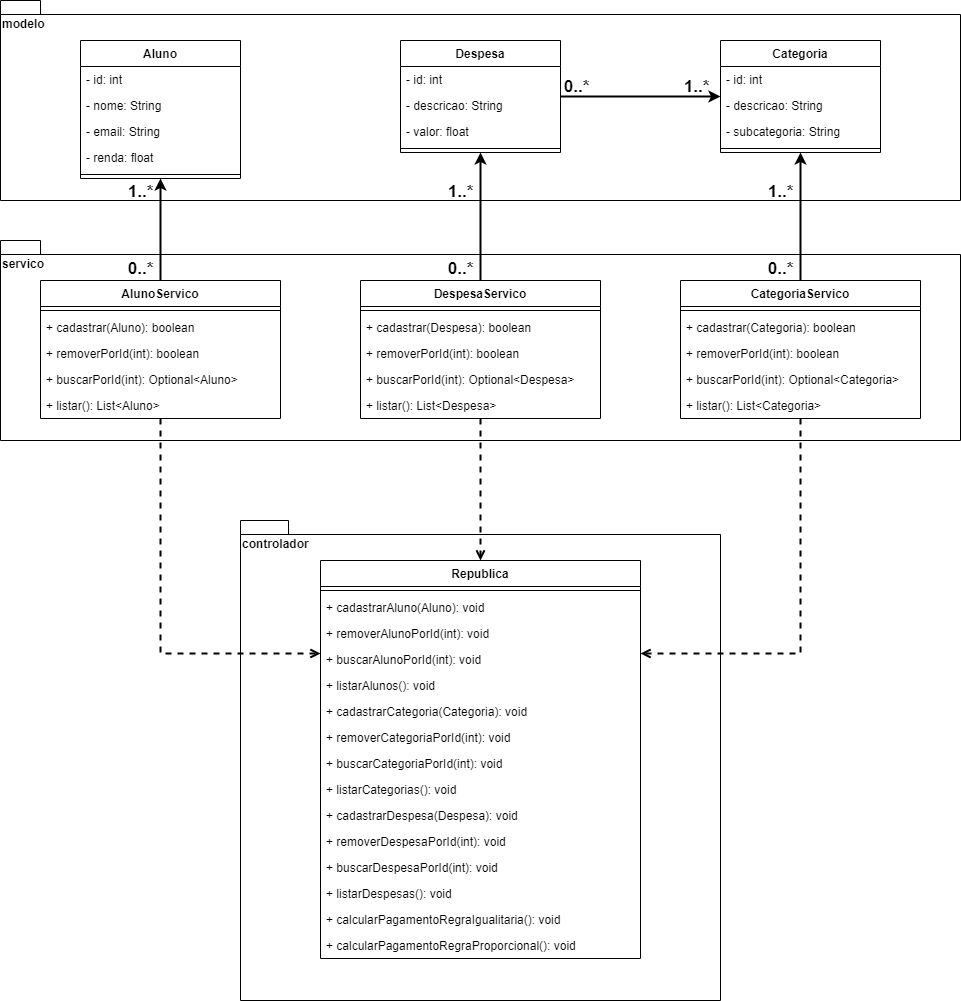

The diagram above was exported from draw.io. Its source (the exported page's mxGraphModel, read from the mxfile embedded in the PNG):
<mxGraphModel dx="1422" dy="762" grid="1" gridSize="10" guides="1" tooltips="1" connect="1" arrows="1" fold="1" page="1" pageScale="1" pageWidth="400" pageHeight="400" math="0" shadow="0">
  <root>
    <mxCell id="0" />
    <mxCell id="1" parent="0" />
    <mxCell id="ul2v06didB2O9SNbxHmJ-87" value="controlador" style="shape=folder;fontStyle=1;spacingTop=10;tabWidth=40;tabHeight=14;tabPosition=left;html=1;verticalAlign=top;align=left;" parent="1" vertex="1">
      <mxGeometry x="360" y="560" width="480" height="480" as="geometry" />
    </mxCell>
    <mxCell id="ul2v06didB2O9SNbxHmJ-86" value="servico" style="shape=folder;fontStyle=1;spacingTop=10;tabWidth=40;tabHeight=14;tabPosition=left;html=1;align=left;verticalAlign=top;" parent="1" vertex="1">
      <mxGeometry x="120" y="280" width="960" height="200" as="geometry" />
    </mxCell>
    <mxCell id="ul2v06didB2O9SNbxHmJ-85" value="modelo" style="shape=folder;fontStyle=1;spacingTop=10;tabWidth=40;tabHeight=14;tabPosition=left;html=1;align=left;verticalAlign=top;" parent="1" vertex="1">
      <mxGeometry x="120" y="40" width="960" height="200" as="geometry" />
    </mxCell>
    <mxCell id="ul2v06didB2O9SNbxHmJ-1" value="Aluno" style="swimlane;fontStyle=1;align=center;verticalAlign=top;childLayout=stackLayout;horizontal=1;startSize=26;horizontalStack=0;resizeParent=1;resizeParentMax=0;resizeLast=0;collapsible=1;marginBottom=0;" parent="1" vertex="1">
      <mxGeometry x="200" y="80" width="160" height="138" as="geometry" />
    </mxCell>
    <mxCell id="ul2v06didB2O9SNbxHmJ-2" value="- id: int" style="text;strokeColor=none;fillColor=none;align=left;verticalAlign=top;spacingLeft=4;spacingRight=4;overflow=hidden;rotatable=0;points=[[0,0.5],[1,0.5]];portConstraint=eastwest;" parent="ul2v06didB2O9SNbxHmJ-1" vertex="1">
      <mxGeometry y="26" width="160" height="26" as="geometry" />
    </mxCell>
    <mxCell id="ul2v06didB2O9SNbxHmJ-6" value="- nome: String" style="text;strokeColor=none;fillColor=none;align=left;verticalAlign=top;spacingLeft=4;spacingRight=4;overflow=hidden;rotatable=0;points=[[0,0.5],[1,0.5]];portConstraint=eastwest;" parent="ul2v06didB2O9SNbxHmJ-1" vertex="1">
      <mxGeometry y="52" width="160" height="26" as="geometry" />
    </mxCell>
    <mxCell id="ul2v06didB2O9SNbxHmJ-7" value="- email: String" style="text;strokeColor=none;fillColor=none;align=left;verticalAlign=top;spacingLeft=4;spacingRight=4;overflow=hidden;rotatable=0;points=[[0,0.5],[1,0.5]];portConstraint=eastwest;" parent="ul2v06didB2O9SNbxHmJ-1" vertex="1">
      <mxGeometry y="78" width="160" height="26" as="geometry" />
    </mxCell>
    <mxCell id="ul2v06didB2O9SNbxHmJ-8" value="- renda: float" style="text;strokeColor=none;fillColor=none;align=left;verticalAlign=top;spacingLeft=4;spacingRight=4;overflow=hidden;rotatable=0;points=[[0,0.5],[1,0.5]];portConstraint=eastwest;" parent="ul2v06didB2O9SNbxHmJ-1" vertex="1">
      <mxGeometry y="104" width="160" height="26" as="geometry" />
    </mxCell>
    <mxCell id="ul2v06didB2O9SNbxHmJ-3" value="" style="line;strokeWidth=1;fillColor=none;align=left;verticalAlign=middle;spacingTop=-1;spacingLeft=3;spacingRight=3;rotatable=0;labelPosition=right;points=[];portConstraint=eastwest;" parent="ul2v06didB2O9SNbxHmJ-1" vertex="1">
      <mxGeometry y="130" width="160" height="8" as="geometry" />
    </mxCell>
    <mxCell id="ul2v06didB2O9SNbxHmJ-73" style="edgeStyle=orthogonalEdgeStyle;rounded=0;orthogonalLoop=1;jettySize=auto;html=1;strokeColor=default;startArrow=classic;startFill=1;strokeWidth=2;targetPerimeterSpacing=0;endArrow=none;endFill=0;" parent="1" source="ul2v06didB2O9SNbxHmJ-9" target="ul2v06didB2O9SNbxHmJ-15" edge="1">
      <mxGeometry relative="1" as="geometry" />
    </mxCell>
    <mxCell id="ul2v06didB2O9SNbxHmJ-9" value="Categoria" style="swimlane;fontStyle=1;align=center;verticalAlign=top;childLayout=stackLayout;horizontal=1;startSize=26;horizontalStack=0;resizeParent=1;resizeParentMax=0;resizeLast=0;collapsible=1;marginBottom=0;" parent="1" vertex="1">
      <mxGeometry x="840" y="80" width="160" height="112" as="geometry" />
    </mxCell>
    <mxCell id="ul2v06didB2O9SNbxHmJ-10" value="- id: int" style="text;strokeColor=none;fillColor=none;align=left;verticalAlign=top;spacingLeft=4;spacingRight=4;overflow=hidden;rotatable=0;points=[[0,0.5],[1,0.5]];portConstraint=eastwest;" parent="ul2v06didB2O9SNbxHmJ-9" vertex="1">
      <mxGeometry y="26" width="160" height="26" as="geometry" />
    </mxCell>
    <mxCell id="ul2v06didB2O9SNbxHmJ-11" value="- descricao: String" style="text;strokeColor=none;fillColor=none;align=left;verticalAlign=top;spacingLeft=4;spacingRight=4;overflow=hidden;rotatable=0;points=[[0,0.5],[1,0.5]];portConstraint=eastwest;" parent="ul2v06didB2O9SNbxHmJ-9" vertex="1">
      <mxGeometry y="52" width="160" height="26" as="geometry" />
    </mxCell>
    <mxCell id="ul2v06didB2O9SNbxHmJ-12" value="- subcategoria: String" style="text;strokeColor=none;fillColor=none;align=left;verticalAlign=top;spacingLeft=4;spacingRight=4;overflow=hidden;rotatable=0;points=[[0,0.5],[1,0.5]];portConstraint=eastwest;" parent="ul2v06didB2O9SNbxHmJ-9" vertex="1">
      <mxGeometry y="78" width="160" height="26" as="geometry" />
    </mxCell>
    <mxCell id="ul2v06didB2O9SNbxHmJ-14" value="" style="line;strokeWidth=1;fillColor=none;align=left;verticalAlign=middle;spacingTop=-1;spacingLeft=3;spacingRight=3;rotatable=0;labelPosition=right;points=[];portConstraint=eastwest;" parent="ul2v06didB2O9SNbxHmJ-9" vertex="1">
      <mxGeometry y="104" width="160" height="8" as="geometry" />
    </mxCell>
    <mxCell id="ul2v06didB2O9SNbxHmJ-15" value="Despesa" style="swimlane;fontStyle=1;align=center;verticalAlign=top;childLayout=stackLayout;horizontal=1;startSize=26;horizontalStack=0;resizeParent=1;resizeParentMax=0;resizeLast=0;collapsible=1;marginBottom=0;" parent="1" vertex="1">
      <mxGeometry x="520" y="80" width="160" height="112" as="geometry" />
    </mxCell>
    <mxCell id="ul2v06didB2O9SNbxHmJ-16" value="- id: int" style="text;strokeColor=none;fillColor=none;align=left;verticalAlign=top;spacingLeft=4;spacingRight=4;overflow=hidden;rotatable=0;points=[[0,0.5],[1,0.5]];portConstraint=eastwest;" parent="ul2v06didB2O9SNbxHmJ-15" vertex="1">
      <mxGeometry y="26" width="160" height="26" as="geometry" />
    </mxCell>
    <mxCell id="ul2v06didB2O9SNbxHmJ-17" value="- descricao: String" style="text;strokeColor=none;fillColor=none;align=left;verticalAlign=top;spacingLeft=4;spacingRight=4;overflow=hidden;rotatable=0;points=[[0,0.5],[1,0.5]];portConstraint=eastwest;" parent="ul2v06didB2O9SNbxHmJ-15" vertex="1">
      <mxGeometry y="52" width="160" height="26" as="geometry" />
    </mxCell>
    <mxCell id="ul2v06didB2O9SNbxHmJ-19" value="- valor: float" style="text;strokeColor=none;fillColor=none;align=left;verticalAlign=top;spacingLeft=4;spacingRight=4;overflow=hidden;rotatable=0;points=[[0,0.5],[1,0.5]];portConstraint=eastwest;" parent="ul2v06didB2O9SNbxHmJ-15" vertex="1">
      <mxGeometry y="78" width="160" height="26" as="geometry" />
    </mxCell>
    <mxCell id="ul2v06didB2O9SNbxHmJ-20" value="" style="line;strokeWidth=1;fillColor=none;align=left;verticalAlign=middle;spacingTop=-1;spacingLeft=3;spacingRight=3;rotatable=0;labelPosition=right;points=[];portConstraint=eastwest;" parent="ul2v06didB2O9SNbxHmJ-15" vertex="1">
      <mxGeometry y="104" width="160" height="8" as="geometry" />
    </mxCell>
    <mxCell id="ul2v06didB2O9SNbxHmJ-40" style="edgeStyle=orthogonalEdgeStyle;rounded=0;orthogonalLoop=1;jettySize=auto;html=1;strokeWidth=2;" parent="1" source="ul2v06didB2O9SNbxHmJ-21" target="ul2v06didB2O9SNbxHmJ-1" edge="1">
      <mxGeometry relative="1" as="geometry" />
    </mxCell>
    <mxCell id="ul2v06didB2O9SNbxHmJ-80" style="edgeStyle=orthogonalEdgeStyle;rounded=0;orthogonalLoop=1;jettySize=auto;html=1;startArrow=none;startFill=0;targetPerimeterSpacing=0;strokeColor=default;strokeWidth=2;dashed=1;endArrow=open;endFill=0;" parent="1" source="ul2v06didB2O9SNbxHmJ-21" target="ul2v06didB2O9SNbxHmJ-43" edge="1">
      <mxGeometry relative="1" as="geometry">
        <Array as="points">
          <mxPoint x="280" y="693" />
        </Array>
      </mxGeometry>
    </mxCell>
    <mxCell id="ul2v06didB2O9SNbxHmJ-21" value="AlunoServico" style="swimlane;fontStyle=1;align=center;verticalAlign=top;childLayout=stackLayout;horizontal=1;startSize=26;horizontalStack=0;resizeParent=1;resizeParentMax=0;resizeLast=0;collapsible=1;marginBottom=0;" parent="1" vertex="1">
      <mxGeometry x="160" y="320" width="240" height="138" as="geometry" />
    </mxCell>
    <mxCell id="ul2v06didB2O9SNbxHmJ-26" value="" style="line;strokeWidth=1;fillColor=none;align=left;verticalAlign=middle;spacingTop=-1;spacingLeft=3;spacingRight=3;rotatable=0;labelPosition=right;points=[];portConstraint=eastwest;" parent="ul2v06didB2O9SNbxHmJ-21" vertex="1">
      <mxGeometry y="26" width="240" height="8" as="geometry" />
    </mxCell>
    <mxCell id="ul2v06didB2O9SNbxHmJ-22" value="+ cadastrar(Aluno): boolean" style="text;strokeColor=none;fillColor=none;align=left;verticalAlign=top;spacingLeft=4;spacingRight=4;overflow=hidden;rotatable=0;points=[[0,0.5],[1,0.5]];portConstraint=eastwest;" parent="ul2v06didB2O9SNbxHmJ-21" vertex="1">
      <mxGeometry y="34" width="240" height="26" as="geometry" />
    </mxCell>
    <mxCell id="ul2v06didB2O9SNbxHmJ-23" value="+ removerPorId(int): boolean" style="text;strokeColor=none;fillColor=none;align=left;verticalAlign=top;spacingLeft=4;spacingRight=4;overflow=hidden;rotatable=0;points=[[0,0.5],[1,0.5]];portConstraint=eastwest;" parent="ul2v06didB2O9SNbxHmJ-21" vertex="1">
      <mxGeometry y="60" width="240" height="26" as="geometry" />
    </mxCell>
    <mxCell id="ul2v06didB2O9SNbxHmJ-24" value="+ buscarPorId(int): Optional&lt;Aluno&gt;" style="text;strokeColor=none;fillColor=none;align=left;verticalAlign=top;spacingLeft=4;spacingRight=4;overflow=hidden;rotatable=0;points=[[0,0.5],[1,0.5]];portConstraint=eastwest;" parent="ul2v06didB2O9SNbxHmJ-21" vertex="1">
      <mxGeometry y="86" width="240" height="26" as="geometry" />
    </mxCell>
    <mxCell id="ul2v06didB2O9SNbxHmJ-25" value="+ listar(): List&lt;Aluno&gt;" style="text;strokeColor=none;fillColor=none;align=left;verticalAlign=top;spacingLeft=4;spacingRight=4;overflow=hidden;rotatable=0;points=[[0,0.5],[1,0.5]];portConstraint=eastwest;" parent="ul2v06didB2O9SNbxHmJ-21" vertex="1">
      <mxGeometry y="112" width="240" height="26" as="geometry" />
    </mxCell>
    <mxCell id="ul2v06didB2O9SNbxHmJ-41" style="edgeStyle=orthogonalEdgeStyle;rounded=0;orthogonalLoop=1;jettySize=auto;html=1;strokeWidth=2;" parent="1" source="ul2v06didB2O9SNbxHmJ-27" target="ul2v06didB2O9SNbxHmJ-9" edge="1">
      <mxGeometry relative="1" as="geometry" />
    </mxCell>
    <mxCell id="ul2v06didB2O9SNbxHmJ-81" style="edgeStyle=orthogonalEdgeStyle;rounded=0;orthogonalLoop=1;jettySize=auto;html=1;dashed=1;startArrow=none;startFill=0;endArrow=open;endFill=0;targetPerimeterSpacing=0;strokeColor=default;strokeWidth=2;" parent="1" source="ul2v06didB2O9SNbxHmJ-27" target="ul2v06didB2O9SNbxHmJ-43" edge="1">
      <mxGeometry relative="1" as="geometry">
        <Array as="points">
          <mxPoint x="920" y="693" />
        </Array>
      </mxGeometry>
    </mxCell>
    <mxCell id="ul2v06didB2O9SNbxHmJ-27" value="CategoriaServico" style="swimlane;fontStyle=1;align=center;verticalAlign=top;childLayout=stackLayout;horizontal=1;startSize=26;horizontalStack=0;resizeParent=1;resizeParentMax=0;resizeLast=0;collapsible=1;marginBottom=0;" parent="1" vertex="1">
      <mxGeometry x="800" y="320" width="240" height="138" as="geometry" />
    </mxCell>
    <mxCell id="ul2v06didB2O9SNbxHmJ-32" value="" style="line;strokeWidth=1;fillColor=none;align=left;verticalAlign=middle;spacingTop=-1;spacingLeft=3;spacingRight=3;rotatable=0;labelPosition=right;points=[];portConstraint=eastwest;" parent="ul2v06didB2O9SNbxHmJ-27" vertex="1">
      <mxGeometry y="26" width="240" height="8" as="geometry" />
    </mxCell>
    <mxCell id="ul2v06didB2O9SNbxHmJ-28" value="+ cadastrar(Categoria): boolean" style="text;strokeColor=none;fillColor=none;align=left;verticalAlign=top;spacingLeft=4;spacingRight=4;overflow=hidden;rotatable=0;points=[[0,0.5],[1,0.5]];portConstraint=eastwest;" parent="ul2v06didB2O9SNbxHmJ-27" vertex="1">
      <mxGeometry y="34" width="240" height="26" as="geometry" />
    </mxCell>
    <mxCell id="ul2v06didB2O9SNbxHmJ-29" value="+ removerPorId(int): boolean" style="text;strokeColor=none;fillColor=none;align=left;verticalAlign=top;spacingLeft=4;spacingRight=4;overflow=hidden;rotatable=0;points=[[0,0.5],[1,0.5]];portConstraint=eastwest;" parent="ul2v06didB2O9SNbxHmJ-27" vertex="1">
      <mxGeometry y="60" width="240" height="26" as="geometry" />
    </mxCell>
    <mxCell id="ul2v06didB2O9SNbxHmJ-30" value="+ buscarPorId(int): Optional&lt;Categoria&gt;" style="text;strokeColor=none;fillColor=none;align=left;verticalAlign=top;spacingLeft=4;spacingRight=4;overflow=hidden;rotatable=0;points=[[0,0.5],[1,0.5]];portConstraint=eastwest;" parent="ul2v06didB2O9SNbxHmJ-27" vertex="1">
      <mxGeometry y="86" width="240" height="26" as="geometry" />
    </mxCell>
    <mxCell id="ul2v06didB2O9SNbxHmJ-31" value="+ listar(): List&lt;Categoria&gt;" style="text;strokeColor=none;fillColor=none;align=left;verticalAlign=top;spacingLeft=4;spacingRight=4;overflow=hidden;rotatable=0;points=[[0,0.5],[1,0.5]];portConstraint=eastwest;" parent="ul2v06didB2O9SNbxHmJ-27" vertex="1">
      <mxGeometry y="112" width="240" height="26" as="geometry" />
    </mxCell>
    <mxCell id="ul2v06didB2O9SNbxHmJ-42" style="edgeStyle=orthogonalEdgeStyle;rounded=0;orthogonalLoop=1;jettySize=auto;html=1;strokeWidth=2;" parent="1" source="ul2v06didB2O9SNbxHmJ-33" target="ul2v06didB2O9SNbxHmJ-15" edge="1">
      <mxGeometry relative="1" as="geometry" />
    </mxCell>
    <mxCell id="ul2v06didB2O9SNbxHmJ-82" style="edgeStyle=orthogonalEdgeStyle;rounded=0;orthogonalLoop=1;jettySize=auto;html=1;dashed=1;startArrow=none;startFill=0;endArrow=open;endFill=0;targetPerimeterSpacing=0;strokeColor=default;strokeWidth=2;" parent="1" source="ul2v06didB2O9SNbxHmJ-33" target="ul2v06didB2O9SNbxHmJ-43" edge="1">
      <mxGeometry relative="1" as="geometry" />
    </mxCell>
    <mxCell id="ul2v06didB2O9SNbxHmJ-33" value="DespesaServico" style="swimlane;fontStyle=1;align=center;verticalAlign=top;childLayout=stackLayout;horizontal=1;startSize=26;horizontalStack=0;resizeParent=1;resizeParentMax=0;resizeLast=0;collapsible=1;marginBottom=0;" parent="1" vertex="1">
      <mxGeometry x="480" y="320" width="240" height="138" as="geometry" />
    </mxCell>
    <mxCell id="ul2v06didB2O9SNbxHmJ-38" value="" style="line;strokeWidth=1;fillColor=none;align=left;verticalAlign=middle;spacingTop=-1;spacingLeft=3;spacingRight=3;rotatable=0;labelPosition=right;points=[];portConstraint=eastwest;" parent="ul2v06didB2O9SNbxHmJ-33" vertex="1">
      <mxGeometry y="26" width="240" height="8" as="geometry" />
    </mxCell>
    <mxCell id="ul2v06didB2O9SNbxHmJ-34" value="+ cadastrar(Despesa): boolean" style="text;strokeColor=none;fillColor=none;align=left;verticalAlign=top;spacingLeft=4;spacingRight=4;overflow=hidden;rotatable=0;points=[[0,0.5],[1,0.5]];portConstraint=eastwest;" parent="ul2v06didB2O9SNbxHmJ-33" vertex="1">
      <mxGeometry y="34" width="240" height="26" as="geometry" />
    </mxCell>
    <mxCell id="ul2v06didB2O9SNbxHmJ-35" value="+ removerPorId(int): boolean" style="text;strokeColor=none;fillColor=none;align=left;verticalAlign=top;spacingLeft=4;spacingRight=4;overflow=hidden;rotatable=0;points=[[0,0.5],[1,0.5]];portConstraint=eastwest;" parent="ul2v06didB2O9SNbxHmJ-33" vertex="1">
      <mxGeometry y="60" width="240" height="26" as="geometry" />
    </mxCell>
    <mxCell id="ul2v06didB2O9SNbxHmJ-36" value="+ buscarPorId(int): Optional&lt;Despesa&gt;" style="text;strokeColor=none;fillColor=none;align=left;verticalAlign=top;spacingLeft=4;spacingRight=4;overflow=hidden;rotatable=0;points=[[0,0.5],[1,0.5]];portConstraint=eastwest;" parent="ul2v06didB2O9SNbxHmJ-33" vertex="1">
      <mxGeometry y="86" width="240" height="26" as="geometry" />
    </mxCell>
    <mxCell id="ul2v06didB2O9SNbxHmJ-37" value="+ listar(): List&lt;Despesa&gt;" style="text;strokeColor=none;fillColor=none;align=left;verticalAlign=top;spacingLeft=4;spacingRight=4;overflow=hidden;rotatable=0;points=[[0,0.5],[1,0.5]];portConstraint=eastwest;" parent="ul2v06didB2O9SNbxHmJ-33" vertex="1">
      <mxGeometry y="112" width="240" height="26" as="geometry" />
    </mxCell>
    <mxCell id="ul2v06didB2O9SNbxHmJ-43" value="Republica" style="swimlane;fontStyle=1;align=center;verticalAlign=top;childLayout=stackLayout;horizontal=1;startSize=26;horizontalStack=0;resizeParent=1;resizeParentMax=0;resizeLast=0;collapsible=1;marginBottom=0;" parent="1" vertex="1">
      <mxGeometry x="440" y="600" width="320" height="398" as="geometry" />
    </mxCell>
    <mxCell id="ul2v06didB2O9SNbxHmJ-44" value="" style="line;strokeWidth=1;fillColor=none;align=left;verticalAlign=middle;spacingTop=-1;spacingLeft=3;spacingRight=3;rotatable=0;labelPosition=right;points=[];portConstraint=eastwest;" parent="ul2v06didB2O9SNbxHmJ-43" vertex="1">
      <mxGeometry y="26" width="320" height="8" as="geometry" />
    </mxCell>
    <mxCell id="ul2v06didB2O9SNbxHmJ-49" value="+ cadastrarAluno(Aluno): void" style="text;strokeColor=none;fillColor=none;align=left;verticalAlign=top;spacingLeft=4;spacingRight=4;overflow=hidden;rotatable=0;points=[[0,0.5],[1,0.5]];portConstraint=eastwest;" parent="ul2v06didB2O9SNbxHmJ-43" vertex="1">
      <mxGeometry y="34" width="320" height="26" as="geometry" />
    </mxCell>
    <mxCell id="ul2v06didB2O9SNbxHmJ-50" value="+ removerAlunoPorId(int): void" style="text;strokeColor=none;fillColor=none;align=left;verticalAlign=top;spacingLeft=4;spacingRight=4;overflow=hidden;rotatable=0;points=[[0,0.5],[1,0.5]];portConstraint=eastwest;" parent="ul2v06didB2O9SNbxHmJ-43" vertex="1">
      <mxGeometry y="60" width="320" height="26" as="geometry" />
    </mxCell>
    <mxCell id="ul2v06didB2O9SNbxHmJ-51" value="+ buscarAlunoPorId(int): void" style="text;strokeColor=none;fillColor=none;align=left;verticalAlign=top;spacingLeft=4;spacingRight=4;overflow=hidden;rotatable=0;points=[[0,0.5],[1,0.5]];portConstraint=eastwest;" parent="ul2v06didB2O9SNbxHmJ-43" vertex="1">
      <mxGeometry y="86" width="320" height="26" as="geometry" />
    </mxCell>
    <mxCell id="ul2v06didB2O9SNbxHmJ-52" value="+ listarAlunos(): void" style="text;strokeColor=none;fillColor=none;align=left;verticalAlign=top;spacingLeft=4;spacingRight=4;overflow=hidden;rotatable=0;points=[[0,0.5],[1,0.5]];portConstraint=eastwest;" parent="ul2v06didB2O9SNbxHmJ-43" vertex="1">
      <mxGeometry y="112" width="320" height="26" as="geometry" />
    </mxCell>
    <mxCell id="ul2v06didB2O9SNbxHmJ-65" value="+ cadastrarCategoria(Categoria): void" style="text;strokeColor=none;fillColor=none;align=left;verticalAlign=top;spacingLeft=4;spacingRight=4;overflow=hidden;rotatable=0;points=[[0,0.5],[1,0.5]];portConstraint=eastwest;" parent="ul2v06didB2O9SNbxHmJ-43" vertex="1">
      <mxGeometry y="138" width="320" height="26" as="geometry" />
    </mxCell>
    <mxCell id="ul2v06didB2O9SNbxHmJ-66" value="+ removerCategoriaPorId(int): void" style="text;strokeColor=none;fillColor=none;align=left;verticalAlign=top;spacingLeft=4;spacingRight=4;overflow=hidden;rotatable=0;points=[[0,0.5],[1,0.5]];portConstraint=eastwest;" parent="ul2v06didB2O9SNbxHmJ-43" vertex="1">
      <mxGeometry y="164" width="320" height="26" as="geometry" />
    </mxCell>
    <mxCell id="ul2v06didB2O9SNbxHmJ-67" value="+ buscarCategoriaPorId(int): void" style="text;strokeColor=none;fillColor=none;align=left;verticalAlign=top;spacingLeft=4;spacingRight=4;overflow=hidden;rotatable=0;points=[[0,0.5],[1,0.5]];portConstraint=eastwest;" parent="ul2v06didB2O9SNbxHmJ-43" vertex="1">
      <mxGeometry y="190" width="320" height="26" as="geometry" />
    </mxCell>
    <mxCell id="ul2v06didB2O9SNbxHmJ-68" value="+ listarCategorias(): void" style="text;strokeColor=none;fillColor=none;align=left;verticalAlign=top;spacingLeft=4;spacingRight=4;overflow=hidden;rotatable=0;points=[[0,0.5],[1,0.5]];portConstraint=eastwest;" parent="ul2v06didB2O9SNbxHmJ-43" vertex="1">
      <mxGeometry y="216" width="320" height="26" as="geometry" />
    </mxCell>
    <mxCell id="ul2v06didB2O9SNbxHmJ-69" value="+ cadastrarDespesa(Despesa): void" style="text;strokeColor=none;fillColor=none;align=left;verticalAlign=top;spacingLeft=4;spacingRight=4;overflow=hidden;rotatable=0;points=[[0,0.5],[1,0.5]];portConstraint=eastwest;" parent="ul2v06didB2O9SNbxHmJ-43" vertex="1">
      <mxGeometry y="242" width="320" height="26" as="geometry" />
    </mxCell>
    <mxCell id="ul2v06didB2O9SNbxHmJ-70" value="+ removerDespesaPorId(int): void" style="text;strokeColor=none;fillColor=none;align=left;verticalAlign=top;spacingLeft=4;spacingRight=4;overflow=hidden;rotatable=0;points=[[0,0.5],[1,0.5]];portConstraint=eastwest;" parent="ul2v06didB2O9SNbxHmJ-43" vertex="1">
      <mxGeometry y="268" width="320" height="26" as="geometry" />
    </mxCell>
    <mxCell id="ul2v06didB2O9SNbxHmJ-71" value="+ buscarDespesaPorId(int): void" style="text;strokeColor=none;fillColor=none;align=left;verticalAlign=top;spacingLeft=4;spacingRight=4;overflow=hidden;rotatable=0;points=[[0,0.5],[1,0.5]];portConstraint=eastwest;" parent="ul2v06didB2O9SNbxHmJ-43" vertex="1">
      <mxGeometry y="294" width="320" height="26" as="geometry" />
    </mxCell>
    <mxCell id="ul2v06didB2O9SNbxHmJ-72" value="+ listarDespesas(): void" style="text;strokeColor=none;fillColor=none;align=left;verticalAlign=top;spacingLeft=4;spacingRight=4;overflow=hidden;rotatable=0;points=[[0,0.5],[1,0.5]];portConstraint=eastwest;" parent="ul2v06didB2O9SNbxHmJ-43" vertex="1">
      <mxGeometry y="320" width="320" height="26" as="geometry" />
    </mxCell>
    <mxCell id="ul2v06didB2O9SNbxHmJ-83" value="+ calcularPagamentoRegraIgualitaria(): void" style="text;strokeColor=none;fillColor=none;align=left;verticalAlign=top;spacingLeft=4;spacingRight=4;overflow=hidden;rotatable=0;points=[[0,0.5],[1,0.5]];portConstraint=eastwest;" parent="ul2v06didB2O9SNbxHmJ-43" vertex="1">
      <mxGeometry y="346" width="320" height="26" as="geometry" />
    </mxCell>
    <mxCell id="ul2v06didB2O9SNbxHmJ-84" value="+ calcularPagamentoRegraProporcional(): void" style="text;strokeColor=none;fillColor=none;align=left;verticalAlign=top;spacingLeft=4;spacingRight=4;overflow=hidden;rotatable=0;points=[[0,0.5],[1,0.5]];portConstraint=eastwest;" parent="ul2v06didB2O9SNbxHmJ-43" vertex="1">
      <mxGeometry y="372" width="320" height="26" as="geometry" />
    </mxCell>
    <mxCell id="vZSDDYWxmASa7G4ugE2h-2" value="&lt;font style=&quot;font-size: 17px&quot;&gt;0..*&lt;/font&gt;" style="text;strokeColor=none;fillColor=none;html=1;fontSize=24;fontStyle=1;verticalAlign=middle;align=center;" vertex="1" parent="1">
      <mxGeometry x="661" y="108" width="70" height="30" as="geometry" />
    </mxCell>
    <mxCell id="vZSDDYWxmASa7G4ugE2h-3" value="&lt;font style=&quot;font-size: 17px&quot;&gt;1..*&lt;/font&gt;" style="text;strokeColor=none;fillColor=none;html=1;fontSize=24;fontStyle=1;verticalAlign=middle;align=center;" vertex="1" parent="1">
      <mxGeometry x="781" y="108" width="70" height="30" as="geometry" />
    </mxCell>
    <mxCell id="vZSDDYWxmASa7G4ugE2h-4" value="&lt;font style=&quot;font-size: 17px&quot;&gt;0..*&lt;/font&gt;" style="text;strokeColor=none;fillColor=none;html=1;fontSize=24;fontStyle=1;verticalAlign=middle;align=center;" vertex="1" parent="1">
      <mxGeometry x="230" y="290" width="60" height="30" as="geometry" />
    </mxCell>
    <mxCell id="vZSDDYWxmASa7G4ugE2h-10" value="&lt;font style=&quot;font-size: 17px&quot;&gt;1..*&lt;/font&gt;" style="text;strokeColor=none;fillColor=none;html=1;fontSize=24;fontStyle=1;verticalAlign=middle;align=center;" vertex="1" parent="1">
      <mxGeometry x="230" y="213" width="60" height="30" as="geometry" />
    </mxCell>
    <mxCell id="vZSDDYWxmASa7G4ugE2h-15" value="&lt;font style=&quot;font-size: 17px&quot;&gt;0..*&lt;/font&gt;" style="text;strokeColor=none;fillColor=none;html=1;fontSize=24;fontStyle=1;verticalAlign=middle;align=center;" vertex="1" parent="1">
      <mxGeometry x="550" y="290" width="60" height="30" as="geometry" />
    </mxCell>
    <mxCell id="vZSDDYWxmASa7G4ugE2h-16" value="&lt;font style=&quot;font-size: 17px&quot;&gt;1..*&lt;/font&gt;" style="text;strokeColor=none;fillColor=none;html=1;fontSize=24;fontStyle=1;verticalAlign=middle;align=center;" vertex="1" parent="1">
      <mxGeometry x="550" y="213" width="60" height="30" as="geometry" />
    </mxCell>
    <mxCell id="vZSDDYWxmASa7G4ugE2h-17" value="&lt;font style=&quot;font-size: 17px&quot;&gt;0..*&lt;/font&gt;" style="text;strokeColor=none;fillColor=none;html=1;fontSize=24;fontStyle=1;verticalAlign=middle;align=center;" vertex="1" parent="1">
      <mxGeometry x="870" y="290" width="60" height="30" as="geometry" />
    </mxCell>
    <mxCell id="vZSDDYWxmASa7G4ugE2h-18" value="&lt;font style=&quot;font-size: 17px&quot;&gt;1..*&lt;/font&gt;" style="text;strokeColor=none;fillColor=none;html=1;fontSize=24;fontStyle=1;verticalAlign=middle;align=center;" vertex="1" parent="1">
      <mxGeometry x="870" y="213" width="60" height="30" as="geometry" />
    </mxCell>
  </root>
</mxGraphModel>